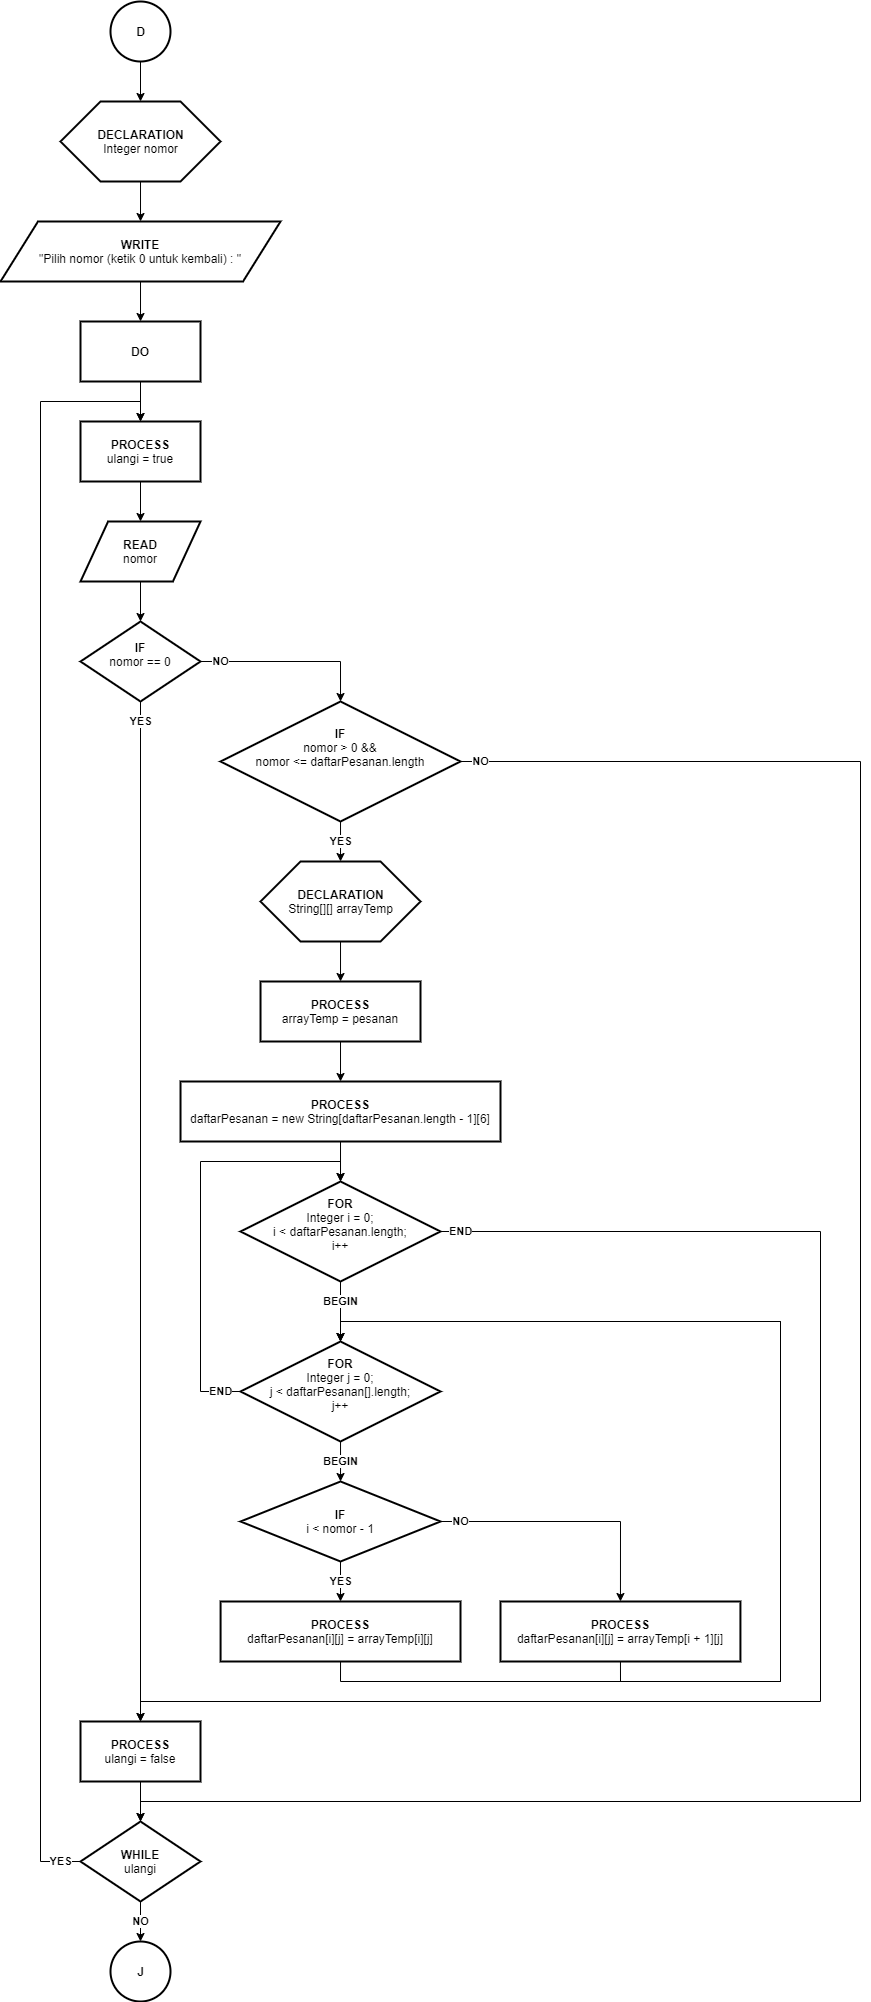

The diagram above was exported from draw.io. Its source (the exported page's mxGraphModel, read from the mxfile embedded in the PNG):
<mxGraphModel dx="1736" dy="1020" grid="1" gridSize="10" guides="1" tooltips="1" connect="1" arrows="1" fold="1" page="1" pageScale="1" pageWidth="827" pageHeight="1169" math="0" shadow="0">
  <root>
    <mxCell id="0" />
    <mxCell id="1" parent="0" />
    <mxCell id="2" value="&lt;b&gt;D&lt;/b&gt;" style="verticalLabelPosition=middle;verticalAlign=middle;html=1;shape=mxgraph.flowchart.on-page_reference;rounded=0;shadow=0;labelBackgroundColor=none;strokeWidth=2;labelPosition=center;align=center;" vertex="1" parent="1">
      <mxGeometry x="3470" y="140" width="60" height="60" as="geometry" />
    </mxCell>
    <mxCell id="3" value="DECLARATION&lt;br&gt;&lt;span style=&quot;font-weight: normal&quot;&gt;Integer nomor&lt;/span&gt;" style="verticalLabelPosition=middle;verticalAlign=middle;html=1;shape=hexagon;perimeter=hexagonPerimeter2;arcSize=6;size=0.25004687207049553;shadow=0;strokeWidth=2;labelPosition=center;align=center;labelBackgroundColor=none;fontStyle=1;" vertex="1" parent="1">
      <mxGeometry x="3420" y="240" width="160.01" height="80" as="geometry" />
    </mxCell>
    <mxCell id="4" value="" style="edgeStyle=orthogonalEdgeStyle;rounded=0;orthogonalLoop=1;jettySize=auto;html=1;" edge="1" source="2" target="3" parent="1">
      <mxGeometry x="3320" y="140" as="geometry" />
    </mxCell>
    <mxCell id="5" value="DECLARATION&lt;br&gt;&lt;span style=&quot;font-weight: normal&quot;&gt;String[][] arrayTemp&lt;/span&gt;" style="verticalLabelPosition=middle;verticalAlign=middle;html=1;shape=hexagon;perimeter=hexagonPerimeter2;arcSize=6;size=0.25004687207049553;shadow=0;strokeWidth=2;labelPosition=center;align=center;labelBackgroundColor=none;fontStyle=1;" vertex="1" parent="1">
      <mxGeometry x="3620.0099999999998" y="1000" width="160.01" height="80" as="geometry" />
    </mxCell>
    <mxCell id="6" value="" style="edgeStyle=orthogonalEdgeStyle;rounded=0;orthogonalLoop=1;jettySize=auto;html=1;" edge="1" source="7" parent="1">
      <mxGeometry x="3320" y="140" as="geometry">
        <mxPoint x="3700.01" y="1220" as="targetPoint" />
      </mxGeometry>
    </mxCell>
    <mxCell id="7" value="PROCESS&lt;br&gt;&lt;span style=&quot;font-weight: 400&quot;&gt;arrayTemp = pesanan&lt;/span&gt;" style="rounded=0;whiteSpace=wrap;html=1;absoluteArcSize=1;arcSize=34;strokeWidth=2;shadow=0;labelBackgroundColor=none;fontStyle=1;" vertex="1" parent="1">
      <mxGeometry x="3620.02" y="1120" width="159.98" height="60" as="geometry" />
    </mxCell>
    <mxCell id="8" value="" style="edgeStyle=orthogonalEdgeStyle;rounded=0;orthogonalLoop=1;jettySize=auto;html=1;" edge="1" source="5" target="7" parent="1">
      <mxGeometry x="3320" y="140" as="geometry" />
    </mxCell>
    <mxCell id="9" value="&lt;b&gt;PROCESS&lt;/b&gt;&lt;br&gt;ulangi = true" style="rounded=0;whiteSpace=wrap;html=1;absoluteArcSize=1;arcSize=34;strokeWidth=2;shadow=0;labelBackgroundColor=none;" vertex="1" parent="1">
      <mxGeometry x="3440" y="560" width="120" height="60" as="geometry" />
    </mxCell>
    <mxCell id="10" value="" style="edgeStyle=orthogonalEdgeStyle;rounded=0;orthogonalLoop=1;jettySize=auto;html=1;" edge="1" source="11" target="9" parent="1">
      <mxGeometry x="3320" y="140" as="geometry" />
    </mxCell>
    <mxCell id="11" value="DO" style="rounded=0;whiteSpace=wrap;html=1;absoluteArcSize=1;arcSize=34;strokeWidth=2;shadow=0;labelBackgroundColor=none;fontStyle=1;" vertex="1" parent="1">
      <mxGeometry x="3440" y="460" width="120" height="60" as="geometry" />
    </mxCell>
    <mxCell id="12" value="READ&lt;br&gt;&lt;span style=&quot;font-weight: normal&quot;&gt;nomor&lt;/span&gt;" style="shape=parallelogram;html=1;strokeWidth=2;perimeter=parallelogramPerimeter;whiteSpace=wrap;rounded=0;arcSize=12;size=0.23;shadow=0;labelBackgroundColor=none;fontStyle=1;" vertex="1" parent="1">
      <mxGeometry x="3440" y="660" width="120" height="60" as="geometry" />
    </mxCell>
    <mxCell id="13" value="" style="edgeStyle=orthogonalEdgeStyle;rounded=0;orthogonalLoop=1;jettySize=auto;html=1;" edge="1" source="9" target="12" parent="1">
      <mxGeometry x="3320" y="140" as="geometry" />
    </mxCell>
    <mxCell id="14" value="" style="edgeStyle=orthogonalEdgeStyle;rounded=0;orthogonalLoop=1;jettySize=auto;html=1;" edge="1" source="15" target="11" parent="1">
      <mxGeometry x="3320" y="140" as="geometry" />
    </mxCell>
    <mxCell id="15" value="WRITE&lt;br&gt;&lt;span style=&quot;font-weight: 400&quot;&gt;&quot;Pilih nomor (ketik 0 untuk kembali) : &quot;&lt;/span&gt;" style="shape=parallelogram;html=1;strokeWidth=2;perimeter=parallelogramPerimeter;whiteSpace=wrap;rounded=0;arcSize=12;size=0.13392857142857142;shadow=0;labelBackgroundColor=none;fontStyle=1;" vertex="1" parent="1">
      <mxGeometry x="3360.01" y="360" width="280" height="60" as="geometry" />
    </mxCell>
    <mxCell id="16" value="" style="edgeStyle=orthogonalEdgeStyle;rounded=0;orthogonalLoop=1;jettySize=auto;html=1;" edge="1" source="3" target="15" parent="1">
      <mxGeometry x="3320" y="140" as="geometry" />
    </mxCell>
    <mxCell id="17" value="&lt;b&gt;IF&lt;/b&gt;&lt;br&gt;nomor == 0&lt;br&gt;&amp;nbsp;" style="strokeWidth=2;html=1;shape=mxgraph.flowchart.decision;whiteSpace=wrap;rounded=0;shadow=0;labelBackgroundColor=none;" vertex="1" parent="1">
      <mxGeometry x="3440" y="760" width="120" height="80" as="geometry" />
    </mxCell>
    <mxCell id="18" value="" style="edgeStyle=orthogonalEdgeStyle;rounded=0;orthogonalLoop=1;jettySize=auto;html=1;" edge="1" source="12" target="17" parent="1">
      <mxGeometry x="3320" y="140" as="geometry" />
    </mxCell>
    <mxCell id="19" value="&lt;b&gt;PROCESS&lt;/b&gt;&lt;br&gt;ulangi = false" style="rounded=0;whiteSpace=wrap;html=1;absoluteArcSize=1;arcSize=34;strokeWidth=2;shadow=0;labelBackgroundColor=none;" vertex="1" parent="1">
      <mxGeometry x="3440" y="1860" width="120" height="60" as="geometry" />
    </mxCell>
    <mxCell id="20" value="YES" style="edgeStyle=orthogonalEdgeStyle;rounded=0;orthogonalLoop=1;jettySize=auto;html=1;fontStyle=1;" edge="1" source="17" target="19" parent="1">
      <mxGeometry as="geometry">
        <mxPoint y="-490" as="offset" />
      </mxGeometry>
    </mxCell>
    <mxCell id="21" value="YES" style="edgeStyle=orthogonalEdgeStyle;rounded=0;orthogonalLoop=1;jettySize=auto;html=1;fontStyle=1" edge="1" source="22" target="5" parent="1">
      <mxGeometry x="3320" y="140" as="geometry" />
    </mxCell>
    <mxCell id="22" value="&lt;b&gt;IF&lt;/b&gt;&lt;br&gt;nomor &amp;gt; 0 &amp;amp;&amp;amp;&lt;br&gt;nomor &amp;lt;= daftarPesanan.length&lt;br&gt;&amp;nbsp;&lt;br&gt;&amp;nbsp;" style="strokeWidth=2;html=1;shape=mxgraph.flowchart.decision;whiteSpace=wrap;rounded=0;shadow=0;labelBackgroundColor=none;" vertex="1" parent="1">
      <mxGeometry x="3580.04" y="840" width="239.96" height="120" as="geometry" />
    </mxCell>
    <mxCell id="23" value="NO" style="edgeStyle=orthogonalEdgeStyle;rounded=0;orthogonalLoop=1;jettySize=auto;html=1;exitX=1;exitY=0.5;exitDx=0;exitDy=0;exitPerimeter=0;entryX=0.5;entryY=0;entryDx=0;entryDy=0;entryPerimeter=0;fontStyle=1;" edge="1" source="17" target="22" parent="1">
      <mxGeometry as="geometry">
        <mxPoint x="-50" y="-20" as="offset" />
      </mxGeometry>
    </mxCell>
    <mxCell id="24" value="PROCESS&lt;br&gt;&lt;span style=&quot;font-weight: normal&quot;&gt;daftarPesanan = new String[daftarPesanan.length - 1][6]&lt;/span&gt;" style="rounded=0;whiteSpace=wrap;html=1;absoluteArcSize=1;arcSize=34;strokeWidth=2;shadow=0;labelBackgroundColor=none;fontStyle=1;" vertex="1" parent="1">
      <mxGeometry x="3540.02" y="1220" width="319.98" height="60" as="geometry" />
    </mxCell>
    <mxCell id="25" value="END" style="edgeStyle=orthogonalEdgeStyle;rounded=0;orthogonalLoop=1;jettySize=auto;html=1;exitX=1;exitY=0.5;exitDx=0;exitDy=0;exitPerimeter=0;entryX=0.5;entryY=0;entryDx=0;entryDy=0;fontStyle=1" edge="1" source="26" target="19" parent="1">
      <mxGeometry as="geometry">
        <mxPoint x="4060" y="1861.6666666666667" as="targetPoint" />
        <Array as="points">
          <mxPoint x="4180" y="1370" />
          <mxPoint x="4180" y="1840" />
          <mxPoint x="3500" y="1840" />
        </Array>
        <mxPoint x="170" y="-245" as="offset" />
      </mxGeometry>
    </mxCell>
    <mxCell id="26" value="FOR&lt;br&gt;&lt;span style=&quot;font-weight: normal&quot;&gt;Integer i = 0;&lt;br&gt;i &amp;lt; daftarPesanan.length;&lt;br&gt;i++&lt;br&gt;&amp;nbsp;&lt;br&gt;&lt;/span&gt;" style="strokeWidth=2;html=1;shape=mxgraph.flowchart.decision;whiteSpace=wrap;rounded=0;shadow=0;labelBackgroundColor=none;fontStyle=1;" vertex="1" parent="1">
      <mxGeometry x="3600.02" y="1320" width="200" height="100" as="geometry" />
    </mxCell>
    <mxCell id="27" value="" style="edgeStyle=orthogonalEdgeStyle;rounded=0;orthogonalLoop=1;jettySize=auto;html=1;" edge="1" source="24" target="26" parent="1">
      <mxGeometry x="3320" y="140" as="geometry" />
    </mxCell>
    <mxCell id="28" value="&lt;b&gt;IF&lt;/b&gt;&lt;br&gt;i &amp;lt; nomor - 1" style="strokeWidth=2;html=1;shape=mxgraph.flowchart.decision;whiteSpace=wrap;rounded=0;shadow=0;labelBackgroundColor=none;" vertex="1" parent="1">
      <mxGeometry x="3600.02" y="1620" width="200.02" height="80" as="geometry" />
    </mxCell>
    <mxCell id="29" value="BEGIN" style="edgeStyle=orthogonalEdgeStyle;rounded=0;orthogonalLoop=1;jettySize=auto;html=1;fontStyle=1;entryX=0.5;entryY=0;entryDx=0;entryDy=0;entryPerimeter=0;" edge="1" source="31" target="28" parent="1">
      <mxGeometry x="3320" y="140" as="geometry">
        <mxPoint x="3780.02" y="1600" as="targetPoint" />
      </mxGeometry>
    </mxCell>
    <mxCell id="30" value="END" style="edgeStyle=orthogonalEdgeStyle;rounded=0;orthogonalLoop=1;jettySize=auto;html=1;exitX=0;exitY=0.5;exitDx=0;exitDy=0;exitPerimeter=0;entryX=0.5;entryY=0;entryDx=0;entryDy=0;entryPerimeter=0;fontStyle=1" edge="1" source="31" target="26" parent="1">
      <mxGeometry as="geometry">
        <Array as="points">
          <mxPoint x="3560" y="1530" />
          <mxPoint x="3560" y="1300" />
          <mxPoint x="3700" y="1300" />
        </Array>
        <mxPoint x="-70" y="105" as="offset" />
      </mxGeometry>
    </mxCell>
    <mxCell id="31" value="FOR&lt;br&gt;&lt;span style=&quot;font-weight: normal&quot;&gt;Integer j = 0;&lt;br&gt;j &amp;lt; daftarPesanan[].length;&lt;br&gt;j++&lt;br&gt;&amp;nbsp;&lt;br&gt;&lt;/span&gt;" style="strokeWidth=2;html=1;shape=mxgraph.flowchart.decision;whiteSpace=wrap;rounded=0;shadow=0;labelBackgroundColor=none;fontStyle=1;" vertex="1" parent="1">
      <mxGeometry x="3600" y="1480" width="200" height="100" as="geometry" />
    </mxCell>
    <mxCell id="32" value="BEGIN" style="edgeStyle=orthogonalEdgeStyle;rounded=0;orthogonalLoop=1;jettySize=auto;html=1;fontStyle=1;entryX=0.5;entryY=0;entryDx=0;entryDy=0;entryPerimeter=0;" edge="1" source="26" target="31" parent="1">
      <mxGeometry as="geometry">
        <mxPoint x="3750.02" y="1440" as="targetPoint" />
        <mxPoint y="-10" as="offset" />
      </mxGeometry>
    </mxCell>
    <mxCell id="33" style="edgeStyle=orthogonalEdgeStyle;rounded=0;orthogonalLoop=1;jettySize=auto;html=1;exitX=0.5;exitY=1;exitDx=0;exitDy=0;entryX=0.5;entryY=0;entryDx=0;entryDy=0;entryPerimeter=0;" edge="1" source="34" target="31" parent="1">
      <mxGeometry x="3320" y="140" as="geometry">
        <Array as="points">
          <mxPoint x="3700" y="1820" />
          <mxPoint x="4140" y="1820" />
          <mxPoint x="4140" y="1460" />
          <mxPoint x="3700" y="1460" />
        </Array>
      </mxGeometry>
    </mxCell>
    <mxCell id="34" value="PROCESS&lt;br&gt;&lt;span style=&quot;font-weight: normal&quot;&gt;daftarPesanan[i][j] = arrayTemp[i][j]&lt;/span&gt;" style="rounded=0;whiteSpace=wrap;html=1;absoluteArcSize=1;arcSize=34;strokeWidth=2;shadow=0;labelBackgroundColor=none;fontStyle=1" vertex="1" parent="1">
      <mxGeometry x="3580.08" y="1740" width="239.92" height="60" as="geometry" />
    </mxCell>
    <mxCell id="35" value="YES" style="edgeStyle=orthogonalEdgeStyle;rounded=0;orthogonalLoop=1;jettySize=auto;html=1;fontStyle=1" edge="1" source="28" target="34" parent="1">
      <mxGeometry x="3320" y="140" as="geometry" />
    </mxCell>
    <mxCell id="36" style="edgeStyle=orthogonalEdgeStyle;rounded=0;orthogonalLoop=1;jettySize=auto;html=1;exitX=0.5;exitY=1;exitDx=0;exitDy=0;entryX=0.5;entryY=0;entryDx=0;entryDy=0;entryPerimeter=0;" edge="1" source="37" target="31" parent="1">
      <mxGeometry x="3320" y="140" as="geometry">
        <Array as="points">
          <mxPoint x="3980" y="1820" />
          <mxPoint x="4140" y="1820" />
          <mxPoint x="4140" y="1460" />
          <mxPoint x="3700" y="1460" />
        </Array>
      </mxGeometry>
    </mxCell>
    <mxCell id="37" value="PROCESS&lt;br&gt;&lt;span style=&quot;font-weight: normal&quot;&gt;daftarPesanan[i][j] = arrayTemp[i + 1][j]&lt;/span&gt;" style="rounded=0;whiteSpace=wrap;html=1;absoluteArcSize=1;arcSize=34;strokeWidth=2;shadow=0;labelBackgroundColor=none;fontStyle=1" vertex="1" parent="1">
      <mxGeometry x="3860" y="1740" width="239.92" height="60" as="geometry" />
    </mxCell>
    <mxCell id="38" value="NO" style="edgeStyle=orthogonalEdgeStyle;rounded=0;orthogonalLoop=1;jettySize=auto;html=1;exitX=1;exitY=0.5;exitDx=0;exitDy=0;exitPerimeter=0;entryX=0.5;entryY=0;entryDx=0;entryDy=0;fontStyle=1" edge="1" source="28" target="37" parent="1">
      <mxGeometry as="geometry">
        <mxPoint x="3940.03" y="1700" as="targetPoint" />
        <mxPoint x="-70" y="-40" as="offset" />
      </mxGeometry>
    </mxCell>
    <mxCell id="39" value="YES" style="edgeStyle=orthogonalEdgeStyle;rounded=0;orthogonalLoop=1;jettySize=auto;html=1;exitX=0;exitY=0.5;exitDx=0;exitDy=0;exitPerimeter=0;entryX=0.5;entryY=0;entryDx=0;entryDy=0;fontStyle=1" edge="1" source="40" target="9" parent="1">
      <mxGeometry as="geometry">
        <Array as="points">
          <mxPoint x="3400" y="2000" />
          <mxPoint x="3400" y="540" />
          <mxPoint x="3500" y="540" />
        </Array>
        <mxPoint x="-50" y="720" as="offset" />
      </mxGeometry>
    </mxCell>
    <mxCell id="40" value="&lt;b&gt;WHILE&lt;/b&gt;&lt;br&gt;ulangi" style="strokeWidth=2;html=1;shape=mxgraph.flowchart.decision;whiteSpace=wrap;rounded=0;shadow=0;labelBackgroundColor=none;" vertex="1" parent="1">
      <mxGeometry x="3440" y="1960" width="120" height="80" as="geometry" />
    </mxCell>
    <mxCell id="41" style="edgeStyle=orthogonalEdgeStyle;rounded=0;orthogonalLoop=1;jettySize=auto;html=1;exitX=0.5;exitY=1;exitDx=0;exitDy=0;entryX=0.5;entryY=0;entryDx=0;entryDy=0;entryPerimeter=0;" edge="1" source="19" target="40" parent="1">
      <mxGeometry x="3320" y="140" as="geometry">
        <mxPoint x="3500.0000000000005" y="2094.285714285714" as="targetPoint" />
      </mxGeometry>
    </mxCell>
    <mxCell id="42" value="NO" style="edgeStyle=orthogonalEdgeStyle;rounded=0;orthogonalLoop=1;jettySize=auto;html=1;exitX=1;exitY=0.5;exitDx=0;exitDy=0;exitPerimeter=0;entryX=0.5;entryY=0;entryDx=0;entryDy=0;entryPerimeter=0;fontStyle=1" edge="1" source="22" target="40" parent="1">
      <mxGeometry as="geometry">
        <Array as="points">
          <mxPoint x="4220" y="900" />
          <mxPoint x="4220" y="1940" />
          <mxPoint x="3500" y="1940" />
        </Array>
        <mxPoint x="180" y="-530" as="offset" />
      </mxGeometry>
    </mxCell>
    <mxCell id="43" value="J" style="verticalLabelPosition=middle;verticalAlign=middle;html=1;shape=mxgraph.flowchart.on-page_reference;rounded=0;shadow=0;labelBackgroundColor=none;strokeWidth=2;labelPosition=center;align=center;fontStyle=1" vertex="1" parent="1">
      <mxGeometry x="3470" y="2080" width="60" height="60" as="geometry" />
    </mxCell>
    <mxCell id="44" value="NO" style="edgeStyle=orthogonalEdgeStyle;rounded=0;orthogonalLoop=1;jettySize=auto;html=1;fontStyle=1" edge="1" source="40" target="43" parent="1">
      <mxGeometry x="3320" y="140" as="geometry" />
    </mxCell>
  </root>
</mxGraphModel>